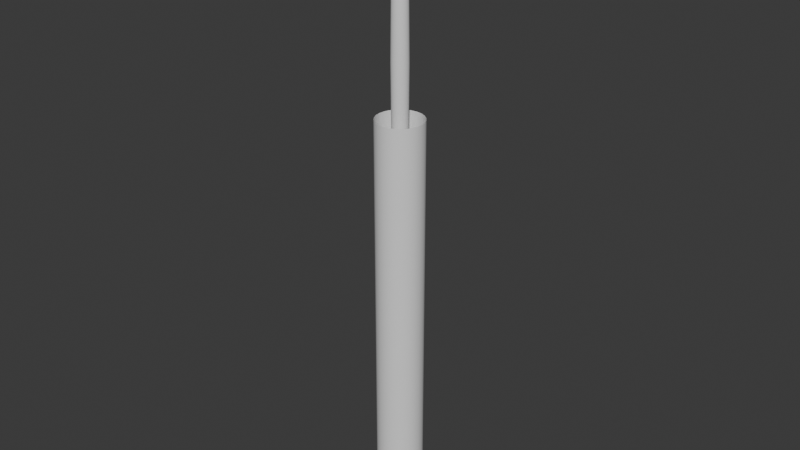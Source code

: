 # Source: Column.blend  (saved by Blender 4.3.11; exported with 4.5.12 LTS)
import bpy
from mathutils import Matrix  # noqa: F401  (used for matrix-valued properties, if any)

bpy.ops.wm.read_factory_settings(use_empty=True)
scene = bpy.context.scene
scene.name = 'Scene'

# ---- collections
col_collection = bpy.data.collections.new('Collection'); scene.collection.children.link(col_collection)

# ---- node groups
ng_u_cm = bpy.data.node_groups.new('分(U)cm', 'ShaderNodeTree')
_N = ng_u_cm.nodes; _L = ng_u_cm.links
ng_smooth_by_angle = bpy.data.node_groups.new('Smooth by Angle', 'GeometryNodeTree')
_s = ng_smooth_by_angle.interface.new_socket(name='Mesh', in_out='OUTPUT', socket_type='NodeSocketGeometry')
_s = ng_smooth_by_angle.interface.new_socket(name='Mesh', in_out='INPUT', socket_type='NodeSocketGeometry')
_s = ng_smooth_by_angle.interface.new_socket(name='Angle', in_out='INPUT', socket_type='NodeSocketFloat')
_s.subtype = 'ANGLE'
_s.default_value = 0.5236
_s.min_value = 0.0
_s.max_value = 3.142
_s.description = 'Maximum face angle for smooth edges'
_s = ng_smooth_by_angle.interface.new_socket(name='Ignore Sharpness', in_out='INPUT', socket_type='NodeSocketBool')
_s.force_non_field = True
ng_smooth_by_angle.description = 'Set the sharpness of mesh edges based on the angle between the neighboring faces'
ng_smooth_by_angle.is_modifier = True
_N = ng_smooth_by_angle.nodes; _L = ng_smooth_by_angle.links
n0 = _N.new('GeometryNodeSetShadeSmooth'); n0.name = 'Set Shade Smooth'; n0.location = (120, -80)
n0.domain = 'EDGE'
n1 = _N.new('GeometryNodeSetShadeSmooth'); n1.name = 'Set Shade Smooth.001'; n1.location = (300, -80)
n2 = _N.new('NodeGroupOutput'); n2.name = 'Group Output'; n2.location = (480, -80)
n3 = _N.new('GeometryNodeInputMeshEdgeAngle'); n3.name = 'Edge Angle'; n3.location = (-440, -240)
n4 = _N.new('NodeGroupInput'); n4.name = 'Group Input'; n4.location = (-80, -80)
n5 = _N.new('GeometryNodeInputEdgeSmooth'); n5.name = 'Is Edge Smooth'; n5.location = (-260, -120)
n6 = _N.new('GeometryNodeInputShadeSmooth'); n6.name = 'Is Shade Smooth'; n6.location = (-440, -397)
n7 = _N.new('FunctionNodeCompare'); n7.name = 'Compare'; n7.location = (-260, -260)
n7.operation = 'LESS_EQUAL'
n7.inputs[6].default_value = (0.0, 0.0, 0.0, 0.0)
n7.inputs[7].default_value = (0.0, 0.0, 0.0, 0.0)
n8 = _N.new('FunctionNodeBooleanMath'); n8.name = 'Boolean Math.001'; n8.location = (-80, -260)
n9 = _N.new('NodeGroupInput'); n9.name = 'Group Input.001'; n9.location = (-440, -329)
n10 = _N.new('NodeGroupInput'); n10.name = 'Group Input.002'; n10.location = (-259, -189)
n11 = _N.new('FunctionNodeBooleanMath'); n11.name = 'Boolean Math'; n11.location = (-80, -149)
n11.operation = 'OR'
n12 = _N.new('FunctionNodeBooleanMath'); n12.name = 'Boolean Math.002'; n12.location = (-260, -380)
n12.operation = 'OR'
n13 = _N.new('NodeGroupInput'); n13.name = 'Group Input.003'; n13.location = (-440, -460)
_L.new(n3.outputs[0], n7.inputs[0])
_L.new(n1.outputs[0], n2.inputs[0])
_L.new(n9.outputs[1], n7.inputs[1])
_L.new(n7.outputs[0], n8.inputs[0])
_L.new(n4.outputs[0], n0.inputs[0])
_L.new(n0.outputs[0], n1.inputs[0])
_L.new(n8.outputs[0], n0.inputs[2])
_L.new(n10.outputs[2], n11.inputs[1])
_L.new(n5.outputs[0], n11.inputs[0])
_L.new(n11.outputs[0], n0.inputs[1])
_L.new(n13.outputs[2], n12.inputs[1])
_L.new(n6.outputs[0], n12.inputs[0])
_L.new(n12.outputs[0], n8.inputs[1])
n2.is_active_output = True
ng_main_points = bpy.data.node_groups.new('Main Points', 'GeometryNodeTree')
_s = ng_main_points.interface.new_socket(name='XAxis', in_out='OUTPUT', socket_type='NodeSocketVector')
_s = ng_main_points.interface.new_socket(name='YAxis', in_out='OUTPUT', socket_type='NodeSocketVector')
_s = ng_main_points.interface.new_socket(name='Start', in_out='OUTPUT', socket_type='NodeSocketVector')
_s = ng_main_points.interface.new_socket(name='LeftBottom', in_out='OUTPUT', socket_type='NodeSocketVector')
_s = ng_main_points.interface.new_socket(name='T3', in_out='OUTPUT', socket_type='NodeSocketVector')
_s = ng_main_points.interface.new_socket(name='高(H)cm', in_out='OUTPUT', socket_type='NodeSocketFloat')
_s.min_value = 0.0
_s = ng_main_points.interface.new_socket(name='Value', in_out='INPUT', socket_type='NodeSocketFloat')
_s.default_value = 0.5
_s.min_value = -1e+04
_s.max_value = 1e+04
_s = ng_main_points.interface.new_socket(name='分', in_out='INPUT', socket_type='NodeSocketFloat')
_s.default_value = 1.0
_s.min_value = -1e+04
_s.max_value = 1e+04
_s = ng_main_points.interface.new_socket(name='Value', in_out='INPUT', socket_type='NodeSocketFloat')
_s.default_value = 0.5
_s.min_value = -1e+04
_s.max_value = 1e+04
_N = ng_main_points.nodes; _L = ng_main_points.links
n0 = _N.new('NodeGroupOutput'); n0.name = 'Group Output'; n0.location = (324, 0)
n1 = _N.new('NodeGroupInput'); n1.name = 'Group Input'; n1.location = (-303, 0)
n2 = _N.new('ShaderNodeMath'); n2.name = 'Math'; n2.location = (-96, 83)
n2.label = '直徑(D)cm'
n2.hide = True
n2.operation = 'MULTIPLY'
n3 = _N.new('ShaderNodeMath'); n3.name = 'Math.001'; n3.location = (-93, 40)
n3.label = '-D/2'
n3.hide = True
n3.operation = 'MULTIPLY'
n3.inputs[1].default_value = -0.5
n4 = _N.new('ShaderNodeMath'); n4.name = 'Math.002'; n4.location = (30, -45)
n4.label = '1/3H'
n4.hide = True
n4.operation = 'MULTIPLY'
n4.inputs[1].default_value = 0.3333
n5 = _N.new('ShaderNodeMath'); n5.name = 'Math.023'; n5.location = (30, -45)
n5.label = '-16U'
n5.hide = True
n5.operation = 'MULTIPLY'
n5.inputs[1].default_value = -16.0
n6 = _N.new('ShaderNodeCombineXYZ'); n6.name = 'Combine XYZ.006'; n6.location = (30, -86)
n6.hide = True
n7 = _N.new('NodeFrame'); n7.name = 'Frame.002'; n7.location = (73, -19)
n7.label = 'Y Axis'
n7.width = 200
n8 = _N.new('ShaderNodeCombineXYZ'); n8.name = 'Combine XYZ.002'; n8.location = (30, -123)
n8.hide = True
n9 = _N.new('NodeFrame'); n9.name = 'Frame.003'; n9.location = (69, 173)
n9.label = 'X Axis'
n9.width = 200
n10 = _N.new('ShaderNodeMath'); n10.name = 'Math.003'; n10.location = (30, -111)
n10.label = '2/3H'
n10.hide = True
n10.operation = 'MULTIPLY'
n10.inputs[1].default_value = 0.6667
n11 = _N.new('ShaderNodeCombineXYZ'); n11.name = 'Combine XYZ'; n11.location = (203, -45)
n11.hide = True
n12 = _N.new('NodeFrame'); n12.name = 'Frame.001'; n12.location = (-103, 356)
n12.label = 'Start'
n12.width = 373
n13 = _N.new('ShaderNodeMath'); n13.name = 'Math.005'; n13.location = (30, -83)
n13.hide = True
n13.operation = 'SUBTRACT'
n14 = _N.new('ShaderNodeCombineXYZ'); n14.name = 'Node.001'; n14.location = (99, -205)
n14.label = 'LeftBottom'
n15 = _N.new('ShaderNodeCombineXYZ'); n15.name = 'Combine XYZ.001'; n15.location = (101, -356)
n15.label = 'T3'
n15.hide = True
n16 = _N.new('NodeReroute'); n16.name = 'Reroute.001'; n16.location = (-95, -164)
n16.width = 16
n16.socket_idname = 'NodeSocketFloat'
n4.parent = n7
n5.parent = n9
n6.parent = n7
n8.parent = n9
n10.parent = n12
n11.parent = n12
n13.parent = n9
_L.new(n16.outputs[0], n15.inputs[2])
_L.new(n3.outputs[0], n13.inputs[1])
_L.new(n2.outputs[0], n3.inputs[0])
_L.new(n16.outputs[0], n4.inputs[0])
_L.new(n10.outputs[0], n11.inputs[2])
_L.new(n4.outputs[0], n6.inputs[2])
_L.new(n5.outputs[0], n15.inputs[0])
_L.new(n1.outputs[1], n5.inputs[0])
_L.new(n3.outputs[0], n14.inputs[0])
_L.new(n13.outputs[0], n8.inputs[0])
_L.new(n5.outputs[0], n13.inputs[0])
_L.new(n3.outputs[0], n11.inputs[0])
_L.new(n1.outputs[0], n2.inputs[0])
_L.new(n1.outputs[1], n2.inputs[1])
_L.new(n1.outputs[2], n10.inputs[0])
_L.new(n1.outputs[2], n16.inputs[0])
_L.new(n6.outputs[0], n0.inputs[1])
_L.new(n8.outputs[0], n0.inputs[0])
_L.new(n11.outputs[0], n0.inputs[2])
_L.new(n14.outputs[0], n0.inputs[3])
_L.new(n15.outputs[0], n0.inputs[4])
_L.new(n16.outputs[0], n0.inputs[5])
n0.is_active_output = True
ng_find_axis_intersection = bpy.data.node_groups.new('Find Axis Intersection', 'ShaderNodeTree')
_N = ng_find_axis_intersection.nodes; _L = ng_find_axis_intersection.links
ng_m1_m2_points = bpy.data.node_groups.new('M1 M2 Points', 'GeometryNodeTree')
_s = ng_m1_m2_points.interface.new_socket(name='M1', in_out='OUTPUT', socket_type='NodeSocketVector')
_s = ng_m1_m2_points.interface.new_socket(name='M2', in_out='OUTPUT', socket_type='NodeSocketVector')
_s = ng_m1_m2_points.interface.new_socket(name='I2T3', in_out='INPUT', socket_type='NodeSocketGeometry')
_s = ng_m1_m2_points.interface.new_socket(name='H', in_out='INPUT', socket_type='NodeSocketFloat')
_s = ng_m1_m2_points.interface.new_socket(name='U', in_out='INPUT', socket_type='NodeSocketFloat')
_N = ng_m1_m2_points.nodes; _L = ng_m1_m2_points.links
n0 = _N.new('NodeGroupOutput'); n0.name = 'Group Output'; n0.location = (554, 8)
n1 = _N.new('NodeGroupInput'); n1.name = 'Group Input'; n1.location = (-291, 0)
n2 = _N.new('ShaderNodeMath'); n2.name = 'Math.022'; n2.location = (30, -45)
n2.label = '-12U'
n2.hide = True
n2.operation = 'MULTIPLY'
n2.inputs[1].default_value = -12.0
n3 = _N.new('ShaderNodeCombineXYZ'); n3.name = 'Combine XYZ.005'; n3.location = (194, -73)
n4 = _N.new('NodeFrame'); n4.name = 'Frame.005'; n4.location = (-53, -39)
n4.label = 'M2'
n4.width = 364
n5 = _N.new('GeometryNodeGroup'); n5.name = 'Group.002'; n5.location = (368, -71)
n5.hide = True
n5.node_tree = ng_find_axis_intersection
n6 = _N.new('ShaderNodeMath'); n6.name = 'Math.004'; n6.location = (30, -86)
n6.hide = True
n6.operation = 'MULTIPLY'
n6.inputs[1].default_value = 4.0
n7 = _N.new('ShaderNodeMath'); n7.name = 'Math.006'; n7.location = (182, -45)
n7.label = 'H-4U'
n7.hide = True
n7.operation = 'SUBTRACT'
n8 = _N.new('NodeFrame'); n8.name = 'Frame.006'; n8.location = (-53, 133)
n8.label = 'M1'
n8.width = 538
n9 = _N.new('NodeReroute'); n9.name = 'Reroute.002'; n9.location = (-81, -99)
n9.width = 16
n9.hide = True
n9.socket_idname = 'NodeSocketFloat'
n10 = _N.new('NodeReroute'); n10.name = 'Reroute.001'; n10.location = (-81, -11)
n10.width = 16
n10.socket_idname = 'NodeSocketFloat'
n2.parent = n4
n3.parent = n4
n5.parent = n8
n6.parent = n8
n7.parent = n8
_L.new(n2.outputs[0], n3.inputs[0])
_L.new(n6.outputs[0], n7.inputs[1])
_L.new(n10.outputs[0], n2.inputs[0])
_L.new(n9.outputs[0], n7.inputs[0])
_L.new(n9.outputs[0], n3.inputs[2])
_L.new(n10.outputs[0], n6.inputs[0])
_L.new(n7.outputs[0], n5.inputs[1])
_L.new(n1.outputs[2], n10.inputs[0])
_L.new(n1.outputs[0], n5.inputs[0])
_L.new(n1.outputs[1], n9.inputs[0])
_L.new(n3.outputs[0], n0.inputs[1])
_L.new(n5.outputs[0], n0.inputs[0])
n0.is_active_output = True
ng_x = bpy.data.node_groups.new('帶覆盆卷殺折線', 'GeometryNodeTree')
_s = ng_x.interface.new_socket(name='帶覆盆卷殺折線', in_out='OUTPUT', socket_type='NodeSocketGeometry')
_s = ng_x.interface.new_socket(name='Quality Index', in_out='INPUT', socket_type='NodeSocketInt')
_s.min_value = 0
_s.max_value = 2
_s = ng_x.interface.new_socket(name='Middle', in_out='INPUT', socket_type='NodeSocketVector')
_s.subtype = 'TRANSLATION'
_s.default_value = (0.0, 2.0, 0.0)
_s = ng_x.interface.new_socket(name='M1', in_out='INPUT', socket_type='NodeSocketVector')
_s = ng_x.interface.new_socket(name='M2', in_out='INPUT', socket_type='NodeSocketVector')
_s.subtype = 'TRANSLATION'
_s.default_value = (1.0, 0.0, 0.0)
_s = ng_x.interface.new_socket(name='N', in_out='INPUT', socket_type='NodeSocketFloat')
_s.default_value = 0.5
_s.min_value = -1e+04
_s.max_value = 1e+04
_s = ng_x.interface.new_socket(name='卷殺折線', in_out='INPUT', socket_type='NodeSocketGeometry')
_N = ng_x.nodes; _L = ng_x.links
n0 = _N.new('NodeGroupOutput'); n0.name = 'Group Output'; n0.location = (411, 0)
n1 = _N.new('NodeGroupInput'); n1.name = 'Group Input'; n1.location = (-545, 0)
n2 = _N.new('GeometryNodeIndexSwitch'); n2.name = 'Index Switch.001'; n2.location = (30, -50)
n2.label = '覆盆 Resolution'
n2.hide = True
n2.index_switch_items.clear()
_it = n2.index_switch_items.new()
_it = n2.index_switch_items.new()
_it = n2.index_switch_items.new()
n2.data_type = 'INT'
n2.inputs[1].default_value = 6
n2.inputs[2].default_value = 3
n2.inputs[3].default_value = 0
n3 = _N.new('GeometryNodeCurveQuadraticBezier'); n3.name = 'Quadratic Bézier'; n3.location = (244, -93)
n3.label = 'M1-M2'
n3.hide = True
n4 = _N.new('GeometryNodeCurveEndpointSelection'); n4.name = 'Endpoint Selection.002'; n4.location = (30, -352)
n4.inputs[0].default_value = 0
n5 = _N.new('GeometryNodeDeleteGeometry'); n5.name = 'Delete Geometry.001'; n5.location = (244, -335)
n5.label = 'Trim M1-M2'
n5.hide = True
n6 = _N.new('GeometryNodeSampleIndex'); n6.name = 'Sample Index'; n6.location = (244, -222)
n6.hide = True
n6.data_type = 'FLOAT_VECTOR'
n7 = _N.new('GeometryNodeInputPosition'); n7.name = 'Position'; n7.location = (30, -155)
n8 = _N.new('GeometryNodeCurvePrimitiveLine'); n8.name = 'Curve Line.001'; n8.location = (244, -266)
n8.label = 'I2-M1'
n8.hide = True
n9 = _N.new('GeometryNodeJoinGeometry'); n9.name = 'Join Geometry.003'; n9.location = (500, -247)
n10 = _N.new('ShaderNodeMath'); n10.name = 'Math.007'; n10.location = (32, -272)
n10.label = 'N-1'
n10.hide = True
n10.operation = 'SUBTRACT'
n10.inputs[1].default_value = 1.0
n11 = _N.new('NodeFrame'); n11.name = 'Frame.008'; n11.location = (-345, 166)
n11.label = '帶覆盆卷殺折線'
n11.width = 670
n12 = _N.new('NodeReroute'); n12.name = 'Reroute'; n12.location = (208, -241)
n12.width = 16
n12.socket_idname = 'NodeSocketVector'
n13 = _N.new('NodeReroute'); n13.name = 'Reroute.006'; n13.location = (204, -283)
n13.width = 16
n13.socket_idname = 'NodeSocketGeometry'
n14 = _N.new('NodeReroute'); n14.name = 'Reroute.007'; n14.location = (163, -313)
n14.width = 16
n14.socket_idname = 'NodeSocketGeometry'
n2.parent = n11
n3.parent = n11
n4.parent = n11
n5.parent = n11
n6.parent = n11
n7.parent = n11
n8.parent = n11
n9.parent = n11
n10.parent = n11
n12.parent = n11
n13.parent = n11
n14.parent = n11
_L.new(n7.outputs[0], n6.inputs[1])
_L.new(n5.outputs[0], n9.inputs[0])
_L.new(n3.outputs[0], n9.inputs[0])
_L.new(n8.outputs[0], n9.inputs[0])
_L.new(n13.outputs[0], n5.inputs[0])
_L.new(n2.outputs[0], n3.inputs[0])
_L.new(n14.outputs[0], n13.inputs[0])
_L.new(n4.outputs[0], n5.inputs[1])
_L.new(n12.outputs[0], n3.inputs[1])
_L.new(n6.outputs[0], n8.inputs[0])
_L.new(n10.outputs[0], n6.inputs[2])
_L.new(n13.outputs[0], n6.inputs[0])
_L.new(n12.outputs[0], n8.inputs[1])
_L.new(n1.outputs[4], n10.inputs[0])
_L.new(n1.outputs[1], n3.inputs[2])
_L.new(n1.outputs[2], n12.inputs[0])
_L.new(n1.outputs[3], n3.inputs[3])
_L.new(n1.outputs[5], n14.inputs[0])
_L.new(n1.outputs[0], n2.inputs[0])
_L.new(n9.outputs[0], n0.inputs[0])
n0.is_active_output = True
ng_column = bpy.data.node_groups.new('Column', 'GeometryNodeTree')
_s = ng_column.interface.new_socket(name='Geometry', in_out='OUTPUT', socket_type='NodeSocketGeometry')
_s = ng_column.interface.new_socket(name='高(H)cm', in_out='INPUT', socket_type='NodeSocketFloat')
_s.default_value = 900.0
_s.min_value = 0.0
_s = ng_column.interface.new_socket(name='直徑(D)U', in_out='INPUT', socket_type='NodeSocketFloat')
_s.subtype = 'FACTOR'
_s.default_value = 42.0
_s.min_value = 42.0
_s.max_value = 45.0
_s = ng_column.interface.new_socket(name='材等', in_out='INPUT', socket_type='NodeSocketMenu')
_s = ng_column.interface.new_socket(name='Quality', in_out='INPUT', socket_type='NodeSocketMenu')
_s.default_value = 'High'
ng_column.is_modifier = True
_N = ng_column.nodes; _L = ng_column.links
n0 = _N.new('NodeGroupOutput'); n0.name = 'Group Output'; n0.location = (1991, 202)
n1 = _N.new('GeometryNodeCurveToMesh'); n1.name = 'Curve to Mesh'; n1.location = (1780, 316)
n2 = _N.new('GeometryNodeTransform'); n2.name = 'Transform Geometry'; n2.location = (1571, 242)
n2.label = 'Convert from M To Cm  And Rotate'
n2.hide = True
n2.inputs[2].default_value = (1.571, 0.0, 0.0)
n2.inputs[3].default_value = (0.01, 0.01, 0.01)
n3 = _N.new('GeometryNodeCurvePrimitiveCircle'); n3.name = 'Curve Circle.001'; n3.location = (1581, 421)
n3.inputs[4].default_value = 1e-09
n4 = _N.new('GeometryNodeMergeByDistance'); n4.name = 'Merge by Distance'; n4.location = (30, -83)
n4.hide = True
n4.inputs[2].default_value = 1e-05
n5 = _N.new('GeometryNodeCurveToMesh'); n5.name = 'Curve to Mesh.001'; n5.location = (30, -45)
n5.hide = True
n6 = _N.new('GeometryNodeMeshToCurve'); n6.name = 'Mesh to Curve'; n6.location = (30, -126)
n6.hide = True
n7 = _N.new('NodeFrame'); n7.name = 'Frame'; n7.location = (1535, 200)
n7.label = 'Merge Curves'
n7.width = 200
n8 = _N.new('NodeGroupInput'); n8.name = 'Group Input'; n8.location = (144, 336)
n9 = _N.new('GeometryNodeSwitch'); n9.name = 'Switch'; n9.location = (1154, 301)
n9.label = '是否有覆盆曲線'
n9.hide = True
n10 = _N.new('GeometryNodeMenuSwitch'); n10.name = 'Node'; n10.location = (547, 504)
n10.label = 'Quality Level'
n10.hide = True
n10.enum_items.clear()
_it = n10.enum_items.new('High')
_it = n10.enum_items.new('Medium')
_it = n10.enum_items.new('Low')
n10.enum_definition.enum_definition.enum_definition.enum_definition.data_type = 'INT'
n10.enum_definition.enum_definition.enum_definition.data_type = 'INT'
n10.enum_definition.enum_definition.data_type = 'INT'
n10.enum_definition.data_type = 'INT'
n10.data_type = 'INT'
n10.inputs[1].default_value = 0
n10.inputs[2].default_value = 1
n10.inputs[3].default_value = 2
n11 = _N.new('GeometryNodeIndexSwitch'); n11.name = 'Index Switch'; n11.location = (1151, 390)
n11.label = 'Lathe Resolution'
n11.hide = True
n11.index_switch_items.clear()
_it = n11.index_switch_items.new()
_it = n11.index_switch_items.new()
_it = n11.index_switch_items.new()
n11.data_type = 'INT'
n11.inputs[1].default_value = 24
n11.inputs[2].default_value = 16
n11.inputs[3].default_value = 8
n12 = _N.new('FunctionNodeCompare'); n12.name = 'Compare'; n12.location = (1153, 341)
n12.label = 'Is Not Low Quality'
n12.hide = True
n12.operation = 'LESS_THAN'
n12.data_type = 'INT'
n12.inputs[1].default_value = 3.0
n12.inputs[3].default_value = 2
n13 = _N.new('GeometryNodeGroup'); n13.name = 'Group.001'; n13.location = (144, 170)
n13.node_tree = ng_u_cm
n14 = _N.new('NodeUndefined'); n14.name = '卷殺折線'; n14.location = (547, 429)
n15 = _N.new('GeometryNodeCurvePrimitiveLine'); n15.name = 'Curve Line'; n15.location = (547, 233)
n15.label = 'Start-LeftBottom'
n16 = _N.new('GeometryNodeGroup'); n16.name = 'Group'; n16.location = (1780, 178)
n16.node_tree = ng_smooth_by_angle
n16.inputs[1].default_value = 1.047
n16.inputs[2].default_value = False
n17 = _N.new('GeometryNodeDeleteGeometry'); n17.name = 'Delete Geometry'; n17.location = (30, -138)
n17.hide = True
n18 = _N.new('FunctionNodeBooleanMath'); n18.name = 'Boolean Math'; n18.location = (30, -95)
n18.hide = True
n18.operation = 'NOT'
n19 = _N.new('GeometryNodeCurveEndpointSelection'); n19.name = 'Endpoint Selection'; n19.location = (30, -45)
n19.hide = True
n19.inputs[0].default_value = 0
n19.inputs[1].default_value = 2
n20 = _N.new('NodeFrame'); n20.name = 'Frame.004'; n20.location = (721, 526)
n20.label = 'Last Segment'
n20.width = 200
n21 = _N.new('ShaderNodeCombineXYZ'); n21.name = 'Combine XYZ.008'; n21.location = (30, -111)
n21.label = 'TopCenter'
n21.hide = True
n22 = _N.new('GeometryNodeCurvePrimitiveLine'); n22.name = 'Curve Line.004'; n22.location = (217, -81)
n22.label = 'Top'
n22.hide = True
n23 = _N.new('GeometryNodeSwitch'); n23.name = 'Switch.002'; n23.location = (30, -45)
n23.label = '是否有覆盆曲線'
n23.hide = True
n23.input_type = 'VECTOR'
n24 = _N.new('GeometryNodeJoinGeometry'); n24.name = 'Join Geometry.002'; n24.location = (217, -124)
n24.hide = True
n25 = _N.new('NodeFrame'); n25.name = 'Frame.007'; n25.location = (1121, 264)
n25.label = 'Append Top Line'
n25.width = 387
n26 = _N.new('FunctionNodeInputInt'); n26.name = 'Integer'; n26.location = (144, 436)
n26.label = 'N'
n26.integer = 3
n26.outputs[0].default_value = 0
n27 = _N.new('NodeReroute'); n27.name = 'Reroute.004'; n27.location = (908, 437)
n27.width = 16
n27.socket_idname = 'NodeSocketInt'
n28 = _N.new('GeometryNodeGroup'); n28.name = 'Group.003'; n28.location = (358, 348)
n28.node_tree = ng_main_points
n29 = _N.new('NodeReroute'); n29.name = 'Reroute.005'; n29.location = (1090, 394)
n29.width = 16
n29.socket_idname = 'NodeSocketGeometry'
n30 = _N.new('GeometryNodeGroup'); n30.name = 'Group.004'; n30.location = (751, 305)
n30.node_tree = ng_m1_m2_points
n31 = _N.new('NodeReroute'); n31.name = 'Reroute.001'; n31.location = (373, 63)
n31.width = 16
n31.socket_idname = 'NodeSocketFloat'
n32 = _N.new('NodeReroute'); n32.name = 'Reroute.002'; n32.location = (1011, 63)
n32.width = 16
n32.socket_idname = 'NodeSocketFloat'
n33 = _N.new('GeometryNodeGroup'); n33.name = 'Group.002'; n33.location = (952, 333)
n33.node_tree = ng_x
n34 = _N.new('GeometryNodeInputNamedAttribute'); n34.name = 'Named Attribute'; n34.location = (1755, 316)
n34.inputs[0].default_value = 'radius'
n35 = _N.new('GeometryNodeSwitch'); n35.name = 'Switch.001'; n35.location = (1755, 316)
n35.input_type = 'FLOAT'
n35.inputs[1].default_value = 1.0
n4.parent = n7
n5.parent = n7
n6.parent = n7
n17.parent = n20
n18.parent = n20
n19.parent = n20
n21.parent = n25
n22.parent = n25
n23.parent = n25
n24.parent = n25
_L.new(n5.outputs[0], n4.inputs[0])
_L.new(n3.outputs[0], n1.inputs[0])
_L.new(n4.outputs[0], n6.inputs[0])
_L.new(n2.outputs[0], n5.inputs[0])
_L.new(n6.outputs[0], n1.inputs[1])
_L.new(n8.outputs[3], n10.inputs[0])
_L.new(n27.outputs[0], n11.inputs[0])
_L.new(n11.outputs[0], n3.inputs[0])
_L.new(n10.outputs[0], n12.inputs[0])
_L.new(n27.outputs[0], n12.inputs[2])
_L.new(n8.outputs[2], n13.inputs[0])
_L.new(n28.outputs[2], n14.inputs[1])
_L.new(n28.outputs[0], n14.inputs[2])
_L.new(n28.outputs[1], n14.inputs[3])
_L.new(n28.outputs[3], n15.inputs[1])
_L.new(n1.outputs[0], n16.inputs[0])
_L.new(n18.outputs[0], n17.inputs[1])
_L.new(n19.outputs[0], n18.inputs[0])
_L.new(n14.outputs[0], n17.inputs[0])
_L.new(n21.outputs[0], n22.inputs[1])
_L.new(n12.outputs[0], n23.inputs[0])
_L.new(n23.outputs[0], n22.inputs[0])
_L.new(n28.outputs[4], n23.inputs[1])
_L.new(n22.outputs[0], n24.inputs[0])
_L.new(n24.outputs[0], n2.inputs[0])
_L.new(n9.outputs[0], n24.inputs[0])
_L.new(n16.outputs[0], n0.inputs[0])
_L.new(n15.outputs[0], n24.inputs[0])
_L.new(n26.outputs[0], n14.inputs[0])
_L.new(n33.outputs[0], n9.inputs[2])
_L.new(n10.outputs[0], n27.inputs[0])
_L.new(n8.outputs[1], n28.inputs[0])
_L.new(n13.outputs[0], n28.inputs[1])
_L.new(n8.outputs[0], n28.inputs[2])
_L.new(n28.outputs[2], n15.inputs[0])
_L.new(n14.outputs[0], n29.inputs[0])
_L.new(n13.outputs[0], n30.inputs[2])
_L.new(n17.outputs[0], n30.inputs[0])
_L.new(n28.outputs[5], n30.inputs[1])
_L.new(n30.outputs[1], n23.inputs[2])
_L.new(n32.outputs[0], n21.inputs[2])
_L.new(n8.outputs[0], n31.inputs[0])
_L.new(n31.outputs[0], n32.inputs[0])
_L.new(n26.outputs[0], n33.inputs[4])
_L.new(n28.outputs[4], n33.inputs[1])
_L.new(n30.outputs[0], n33.inputs[2])
_L.new(n30.outputs[1], n33.inputs[3])
_L.new(n14.outputs[0], n33.inputs[5])
_L.new(n27.outputs[0], n33.inputs[0])
_L.new(n29.outputs[0], n9.inputs[1])
_L.new(n12.outputs[0], n9.inputs[0])
_L.new(n34.outputs[1], n35.inputs[0])
_L.new(n34.outputs[0], n35.inputs[2])
_L.new(n35.outputs[0], n1.inputs[2])
n0.is_active_output = True

# ---- world
world_world = bpy.data.worlds.new('World'); scene.world = world_world
world_world.use_nodes = True; world_world.node_tree.nodes.clear()
_N = world_world.node_tree.nodes; _L = world_world.node_tree.links
n0 = _N.new('ShaderNodeOutputWorld'); n0.name = 'World Output'; n0.location = (300, 300)
n1 = _N.new('ShaderNodeBackground'); n1.name = 'Background'; n1.location = (10, 300)
n1.inputs[0].default_value = (0.05088, 0.05088, 0.05088, 1.0)
_L.new(n1.outputs[0], n0.inputs[0])
n0.is_active_output = True
world_world.color = (0.05088, 0.05088, 0.05088)
world_world.use_sun_shadow = False
world_world.sun_shadow_jitter_overblur = 0.0

# ---- meshes
me_cube_006 = bpy.data.meshes.new('Cube.006')
me_cube_006.from_pydata([], [], [])
_uv = me_cube_006.uv_layers.new(name='UVMap')
_uv.uv.foreach_set('vector', [])
me_cube_006.update()

# ---- objects
ob_column = bpy.data.objects.new('Column', me_cube_006)

# ---- transforms, parenting, visibility, modifiers, constraints
ob_column.location = (0.0, 0.0, 0.0)
_m = ob_column.modifiers.new('GeometryNodes', 'NODES')
_m.node_group = ng_column
_gi = [s.identifier for s in ng_column.interface.items_tree if s.item_type == 'SOCKET' and s.in_out == 'INPUT']
_m[_gi[0]] = 600.0  # 高(H)cm
_m[_gi[1]] = 45.0  # 直徑(D)U
_m[_gi[2]] = 0  # 材等
_m[_gi[3]] = 2  # Quality

# ---- collection membership
col_collection.objects.link(ob_column)

# ---- scene / render settings (as saved in the file)
scene.frame_start = 1; scene.frame_end = 250; scene.frame_set(1)
scene.render.engine = 'BLENDER_EEVEE_NEXT'
scene.cycles.sampling_pattern = 'TABULATED_SOBOL'
bpy.context.view_layer.update()

# ---- added for rendering (the .blend has no active camera and no usable light): camera, sun
cam_auto = bpy.data.cameras.new('AutoCamera')
cam_auto.lens = 50.0
cam_auto.sensor_width = 36.0
cam_auto.clip_end = 1000.0
ob_auto_camera = bpy.data.objects.new('AutoCamera', cam_auto)
scene.collection.objects.link(ob_auto_camera)
ob_auto_camera.location = (5.58249, -6.69898, 7.46599)
ob_auto_camera.rotation_euler = (1.09748, -7.21219e-08, 0.694738)
scene.camera = ob_auto_camera
light_auto_sun = bpy.data.lights.new('AutoSun', 'SUN')
light_auto_sun.energy = 3.0
light_auto_sun.angle = 0.0523599
ob_auto_sun = bpy.data.objects.new('AutoSun', light_auto_sun)
scene.collection.objects.link(ob_auto_sun)
ob_auto_sun.rotation_euler = (0.872665, 0.174533, 0.523599)
bpy.context.view_layer.update()
